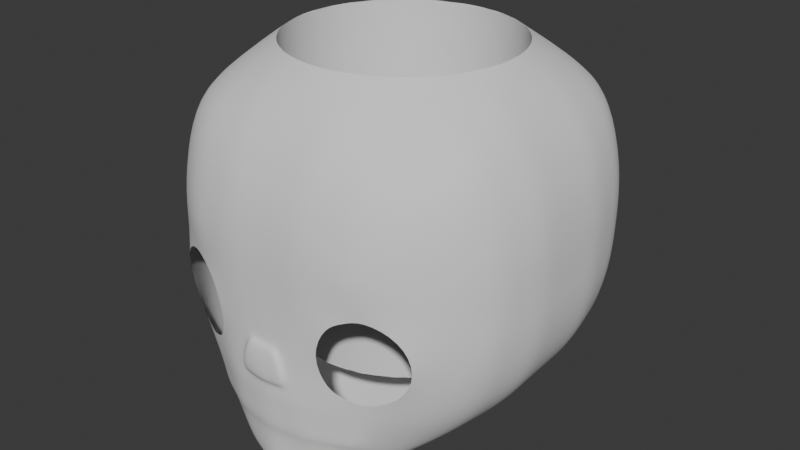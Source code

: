 # Source: head.blend  (saved by Blender 4.2.66; exported with 4.5.12 LTS)
import bpy
from mathutils import Matrix  # noqa: F401  (used for matrix-valued properties, if any)

bpy.ops.wm.read_factory_settings(use_empty=True)
scene = bpy.context.scene
scene.name = 'Scene'

# ---- collections
col_collection = bpy.data.collections.new('Collection'); scene.collection.children.link(col_collection)

# ---- world
world_world = bpy.data.worlds.new('World'); scene.world = world_world
world_world.use_nodes = True; world_world.node_tree.nodes.clear()
_N = world_world.node_tree.nodes; _L = world_world.node_tree.links
n0 = _N.new('ShaderNodeOutputWorld'); n0.name = 'World Output'; n0.location = (300, 300)
n1 = _N.new('ShaderNodeBackground'); n1.name = 'Background'; n1.location = (10, 300)
n1.inputs[0].default_value = (0.05088, 0.05088, 0.05088, 1.0)
_L.new(n1.outputs[0], n0.inputs[0])
n0.is_active_output = True
world_world.color = (0.05088, 0.05088, 0.05088)
world_world.sun_shadow_jitter_overblur = 0.0

# ---- meshes
me_cube_001 = bpy.data.meshes.new('Cube.001')
me_cube_001.from_pydata([(-0.7757, 0.0, 0.7757), (-0.6035, -1.647e-07, 0.9241), (-0.4268, 0.4268, 0.9241), (-1.0, -0.01182, -0.2228), (-0.9417, -0.02903, -0.4991), (-0.7757, -0.05098, -0.7263), (-0.5273, -0.08085, -0.8781), (-0.2343, -0.1611, -0.9623), (-0.2343, -0.5044, -1.049), (-0.284, -0.9891, -0.2536), (-1.0, -0.2386, -0.2301), (-0.2343, -0.8794, -1.047), (-0.2231, -0.9456, -0.91), (-0.5273, -0.3507, -0.9284), (-0.5347, -0.6645, -0.8999), (-0.4062, -0.8741, -0.7873), (-0.6764, -0.6922, -0.6773), (-0.8603, -0.6491, -0.2343), (-0.3413, -0.9567, -0.4319), (-0.4242, -0.8806, -0.7637), (-0.6645, -0.8118, -0.4334), (-0.9417, -0.25, -0.5121), (-0.7757, -0.266, -0.745), (-0.9417, -0.5273, -0.2343), (-0.8714, -0.5384, -0.531), (-0.7368, -0.537, -0.7286), (-0.2343, -1.0, 0.2343), (-1.375e-07, 0.6035, 0.9241), (-1.0, -0.2343, 0.2343), (-0.2343, -0.9417, 0.5273), (-0.2343, -0.7757, 0.7757), (-0.5273, -0.9417, 0.2343), (-0.5347, -0.8714, 0.5347), (-0.5194, -0.7368, 0.7368), (-0.6764, -0.6764, 0.6764), (-0.5576, -0.231, 0.9241), (-0.7757, -0.2343, 0.7757), (-0.231, -0.5576, 0.9241), (-0.4268, -0.4268, 0.9241), (-0.7368, -0.5194, 0.7368), (-0.9417, -0.5273, 0.2343), (-0.7757, -0.7757, 0.2343), (-0.9417, -0.2343, 0.5273), (-0.8714, -0.5347, 0.5347), (-0.7368, -0.7368, 0.5194), (-0.2343, 0.1335, -0.904), (-1.0, 0.2156, -0.2161), (-0.2343, 0.9577, -0.1932), (-0.5273, 0.1446, -0.8546), (-0.7757, 0.1678, -0.7112), (-0.2343, 0.4158, -0.8335), (-0.5347, 0.436, -0.7756), (-0.7368, 0.4425, -0.6622), (-0.6764, 0.5989, -0.6011), (-0.9417, 0.5009, -0.2086), (-0.7757, 0.7415, -0.2011), (-0.9417, 0.1942, -0.4884), (-0.8714, 0.4817, -0.4832), (-0.7368, 0.6761, -0.4606), (-0.2343, 0.8695, -0.4572), (-0.2343, 0.6763, -0.6792), (-0.5273, 0.9016, -0.1954), (-0.5347, 0.802, -0.4674), (-0.5194, 0.6465, -0.6492), (1.413e-07, -0.6035, 0.9241), (-0.2343, 0.9945, 0.2396), (-1.0, 0.2342, 0.2344), (-0.231, 0.5576, 0.9241), (-0.2343, 0.7757, 0.7757), (-0.5576, 0.231, 0.9241), (-0.4268, 0.4268, 0.9241), (-0.5194, 0.7368, 0.7368), (-0.6764, 0.6764, 0.6764), (-0.5273, 0.9369, 0.239), (-0.7757, 0.7726, 0.2373), (-0.2343, 0.9417, 0.5273), (-0.5347, 0.8714, 0.5347), (-0.7368, 0.7368, 0.5194), (-0.9417, 0.2343, 0.5273), (-0.7757, 0.2343, 0.7757), (-0.9417, 0.5261, 0.2355), (-0.8714, 0.5347, 0.5347), (-0.7368, 0.5194, 0.7368), (-0.9417, 0.0, 0.5273), (-1.0, 0.0, 0.2343), (-0.3607, -0.9786, -0.08106), (-0.5273, -0.9417, 0.1156), (-0.6839, -0.8458, -0.0861), (-0.9417, -0.5273, 0.0), (-1.0, -0.2344, 0.0001454), (-0.2343, 0.9786, 0.02074), (-0.5273, 0.9218, 0.01932), (-0.7757, 0.7597, 0.01558), (-0.9417, 0.5162, 0.01079), (-1.0, 0.2278, 0.006342), (-1.0, -0.002894, 0.002808), (-2.084e-17, 0.1283, -0.9062), (-2.402e-17, 0.4158, -0.8335), (-2.143e-17, 0.6763, -0.6792), (-1.556e-17, 0.8695, -0.4572), (-9.115e-18, 0.9577, -0.1932), (-0.5018, 0.3353, 0.9241), (-1.375e-07, 0.6035, 0.9241), (0.0, 0.7757, 0.7757), (0.0, 0.9417, 0.5273), (-1.184e-18, 0.9945, 0.2396), (1.635e-17, -0.5604, -1.074), (2.912e-17, -0.9645, -1.073), (2.345e-17, -1.001, -0.9436), (9.405e-18, -1.025, -0.6309), (1.224e-18, -1.006, -0.3), (-0.5018, -0.3353, 0.9241), (1.413e-07, -0.6035, 0.9241), (0.0, -0.7757, 0.7757), (0.0, -0.9417, 0.5273), (0.0, -1.0, 0.2343), (-5.194e-18, -0.1917, -0.9766), (-0.5919, 0.1177, 0.9241), (-4.605e-18, 0.9786, 0.02074), (0.0, -1.0, 0.0), (-0.2222, -0.9947, -0.6224), (-0.09653, -1.008, -0.2999), (-0.4989, -0.8822, -0.5061), (-0.7411, -0.8013, -0.2608), (-0.7368, -0.737, -0.5192), (-0.7757, -0.7757, 0.0), (-0.2343, -1.0, 0.0), (-0.5263, -0.9192, -0.01166), (-0.2343, -0.9246, -0.9837), (-0.5284, -0.7284, -0.8429), (-0.5281, -0.85, -0.633), (-0.148, -1.006, -0.4832), (2.693e-17, -0.9945, -1.021), (4.733e-18, -1.025, -0.4884), (-0.2159, -0.9705, -0.7836), (-0.4557, -0.8402, -0.7974), (-0.4671, -0.8688, -0.6953), (-0.2135, -0.9881, -0.7534), (0.0, -1.005, -0.7888), (0.0, -1.021, -0.7548), (-0.2343, -1.003, -0.5458), (-0.1461, -1.0, -0.2343), (5.959e-18, -1.031, -0.5542), (0.0, -1.007, -0.2343), (0.0004738, -1.054, -0.4868), (0.0004738, -1.036, -0.2984), (-0.1475, -1.035, -0.4816), (-0.09605, -1.037, -0.2983), (-0.2343, 0.2747, -0.8688), (-0.531, 0.2903, -0.8151), (-0.7563, 0.3052, -0.6867), (-0.9709, 0.3582, -0.2124), (-0.9065, 0.3379, -0.4858), (-0.5919, -0.1177, 0.9241), (-0.5018, 0.3353, 0.9241), (-0.7563, 0.3769, 0.7563), (-0.9709, 0.3801, 0.235), (-0.9065, 0.3845, 0.531), (-0.9709, 0.372, 0.008567), (-0.1177, 0.5919, 0.9241), (-2.243e-17, 0.272, -0.8698), (-0.2343, -0.6919, -1.048), (-0.531, -0.5076, -0.9142), (-0.7563, -0.4015, -0.7368), (-0.9709, -0.383, -0.2322), (-0.9065, -0.3942, -0.5216), (-0.1177, -0.5919, 0.9241), (-0.5018, -0.3353, 0.9241), (-0.7563, -0.3769, 0.7563), (-0.9709, -0.3808, 0.2343), (-0.9065, -0.3845, 0.531), (-0.9709, -0.3809, 7.269e-05), (-0.3353, -0.5018, 0.9241), (2.273e-17, -0.7625, -1.073), (-0.9417, 0.1171, 0.5273), (-0.5919, 0.1177, 0.9241), (-0.2343, -0.0138, -0.9332), (-1.0, 0.1171, 0.2344), (-0.7757, 0.1171, 0.7757), (-0.5273, 0.03185, -0.8664), (-0.7757, 0.05843, -0.7187), (-0.9417, 0.08258, -0.4938), (-1.0, 0.1019, -0.2195), (-0.3353, 0.5018, 0.9241), (-1.0, 0.1124, 0.004575), (-0.3353, 0.5018, 0.9241), (-1.302e-17, -0.03171, -0.9414), (-0.3353, -0.5018, 0.9241), (-1.0, -0.1252, -0.2265), (-0.9417, -0.1395, -0.5056), (-0.5273, -0.2158, -0.9032), (-0.7757, -0.1585, -0.7356), (-0.2343, -0.3328, -1.006), (-0.5919, -0.1177, 0.9241), (-0.7757, -0.1171, 0.7757), (-0.9417, -0.1171, 0.5273), (-1.0, -0.1171, 0.2343), (-1.0, -0.1187, 0.001477), (5.577e-18, -0.3761, -1.025), (-0.1177, -0.5919, 0.9241), (-0.1171, 0.1309, -0.9051), (-0.1177, 0.5919, 0.9241), (-0.1171, 0.7757, 0.7757), (-0.1171, 0.9417, 0.5273), (-0.1171, 0.9945, 0.2396), (-0.1171, -0.922, -1.06), (-0.1171, -0.9595, -1.002), (-0.1171, -1.017, -0.55), (-0.07307, -1.003, -0.2343), (-0.1177, 0.5919, 0.9241), (-0.1171, -0.1764, -0.9695), (-0.1171, -1.0, 0.0), (-0.1171, 0.4158, -0.8335), (-0.1171, 0.6763, -0.6792), (-0.1171, 0.8695, -0.4572), (-0.1171, 0.9577, -0.1932), (-0.5919, -0.1177, 0.9241), (-0.1171, -0.5324, -1.061), (-0.1177, -0.5919, 0.9241), (-0.1171, -0.7757, 0.7757), (-0.1171, -0.9417, 0.5273), (-0.1171, -1.0, 0.2343), (-0.5919, 0.1177, 0.9241), (-0.1171, 0.9786, 0.02074), (-0.1116, -0.9731, -0.9268), (-0.1111, -1.01, -0.6267), (-0.1079, -0.9876, -0.7862), (-0.1067, -1.005, -0.7541), (-0.07401, -1.015, -0.4858), (-0.04826, -1.007, -0.3), (-0.07354, -1.045, -0.4842), (-0.04779, -1.037, -0.2984), (-0.5018, -0.3353, 0.9241), (-0.1171, 0.2734, -0.8693), (-0.1171, -0.7272, -1.061), (-0.5018, 0.3353, 0.9241), (-0.1171, -0.02275, -0.9373), (1.413e-07, -0.6035, 0.9241), (-0.1171, -0.3544, -1.015), (-1.375e-07, 0.6035, 0.9241), (-0.3808, -0.4276, -0.9888), (-0.3845, -0.7719, -0.9734), (-0.3814, -0.8265, -0.9133), (-0.3812, -0.9267, -0.5894), (-0.3808, -0.9709, 0.2343), (-0.3845, -0.9065, 0.531), (-0.3769, -0.7563, 0.7563), (-0.4268, 0.4268, 0.9241), (-0.3353, -0.5018, 0.9241), (-0.3808, 0.139, -0.8793), (-0.3845, 0.4259, -0.8045), (-0.3769, 0.6614, -0.6642), (-0.3808, 0.9297, -0.1943), (-0.3845, 0.8358, -0.4623), (-0.5576, 0.231, 0.9241), (-0.3353, 0.5018, 0.9241), (-0.3769, 0.7563, 0.7563), (-0.3808, 0.9657, 0.2393), (-0.3845, 0.9065, 0.531), (-0.231, 0.5576, 0.9241), (-0.3808, -0.121, -0.9202), (-0.3808, 0.9502, 0.02003), (-0.3808, -0.9709, 0.05778), (-0.4201, -0.9194, -0.469), (-0.4435, -0.9489, -0.04636), (-0.3394, -0.8929, -0.8537), (-0.3446, -0.9318, -0.6588), (-0.311, -0.9223, -0.7855), (-0.3188, -0.9343, -0.7585), (-0.4268, -0.4268, 0.9241), (-0.3826, 0.2825, -0.8419), (-0.231, -0.5576, 0.9241), (-0.3826, -0.5998, -0.9811), (-0.3808, 0.009025, -0.8998), (-0.5576, -0.231, 0.9241), (-0.6035, -1.647e-07, 0.9241), (-0.3808, -0.2743, -0.9545), (-0.5576, 0.231, 0.9241), (-0.231, 0.5576, 0.9241), (-0.4268, -0.4268, 0.9241), (-0.231, -0.5576, 0.9241), (-0.5576, -0.231, 0.9241), (-0.6035, -1.647e-07, 0.9241), (-0.4268, 0.4268, 0.9241), (-1.375e-07, 0.6035, 0.9241), (1.413e-07, -0.6035, 0.9241), (-0.5018, 0.3353, 0.9241), (-0.5018, -0.3353, 0.9241), (-0.5919, 0.1177, 0.9241), (-0.5919, -0.1177, 0.9241), (-0.1177, 0.5919, 0.9241), (-0.1177, -0.5919, 0.9241), (-0.3353, -0.5018, 0.9241), (-0.3353, 0.5018, 0.9241), (-0.5576, 0.231, 0.9241), (-0.231, 0.5576, 0.9241), (-0.4268, -0.4268, 0.9241), (-0.231, -0.5576, 0.9241), (-0.5576, -0.231, 0.9241), (-0.6035, -1.647e-07, 0.9241), (-0.4268, 0.4268, -0.6128), (-1.375e-07, 0.6035, -0.6128), (1.413e-07, -0.6035, -0.6128), (-0.5018, 0.3353, -0.6128), (-0.5018, -0.3353, -0.6128), (-0.5919, 0.1177, -0.6128), (-0.5919, -0.1177, -0.6128), (-0.1177, 0.5919, -0.6128), (-0.1177, -0.5919, -0.6128), (-0.3353, -0.5018, -0.6128), (-0.3353, 0.5018, -0.6128), (-0.5576, 0.231, -0.6128), (-0.231, 0.5576, -0.6128), (-0.4268, -0.4268, -0.6128), (-0.231, -0.5576, -0.6128), (-0.5576, -0.231, -0.6128), (-0.6035, -1.647e-07, -0.6128), (-0.4268, 0.4268, -0.6128), (-1.375e-07, 0.6035, -0.6128), (1.413e-07, -0.6035, -0.6128), (-0.5018, 0.3353, -0.6128), (-0.5018, -0.3353, -0.6128), (-0.5919, 0.1177, -0.6128), (-0.5919, -0.1177, -0.6128), (-0.1177, 0.5919, -0.6128), (-0.1177, -0.5919, -0.6128), (-0.3353, -0.5018, -0.6128), (-0.3353, 0.5018, -0.6128), (-0.5576, 0.231, -0.6128), (-0.231, 0.5576, -0.6128), (-0.4268, -0.4268, -0.6128), (-0.231, -0.5576, -0.6128), (-0.5576, -0.231, -0.6128), (-0.6035, -1.647e-07, -0.6128), (-1.375e-07, 0.6035, -0.6128), (-0.1177, 0.5919, -0.6128), (-0.231, -0.5576, -0.6128), (-0.1177, -0.5919, -0.6128), (-0.231, 0.5576, -0.6128), (-0.3353, 0.5018, -0.6128), (-0.4268, 0.4268, -0.6128), (-0.6035, -1.647e-07, -0.6128), (-0.5919, -0.1177, -0.6128), (-0.5576, -0.231, -0.6128), (1.413e-07, -0.6035, -0.6128), (-0.5576, 0.231, -0.6128), (-0.5919, 0.1177, -0.6128), (-0.3353, -0.5018, -0.6128), (-0.5018, -0.3353, -0.6128), (-0.5018, 0.3353, -0.6128), (-0.4268, -0.4268, -0.6128)], [(318, 319)], [(211, 221, 26, 126), (271, 199, 166, 280), (184, 177, 66, 94), (272, 241, 14, 162), (241, 242, 129, 14), (162, 14, 25, 163), (14, 129, 16, 25), (268, 19, 15, 267), (130, 124, 16, 129), (164, 165, 24, 23), (165, 163, 25, 24), (23, 24, 124, 17), (24, 25, 16, 124), (244, 245, 32, 31), (245, 246, 33, 32), (31, 32, 44, 41), (32, 33, 34, 44), (175, 1, 275, 222), (167, 168, 39, 38), (248, 38, 33, 246), (38, 39, 34, 33), (169, 40, 43, 170), (40, 41, 44, 43), (170, 43, 39, 168), (43, 44, 34, 39), (270, 149, 51, 250), (149, 150, 52, 51), (250, 51, 63, 251), (51, 52, 53, 63), (151, 54, 57, 152), (54, 55, 58, 57), (152, 57, 52, 150), (57, 58, 53, 52), (252, 253, 62, 61), (253, 251, 63, 62), (61, 62, 58, 55), (62, 63, 53, 58), (69, 175, 222, 254), (255, 256, 71, 70), (154, 70, 82, 155), (70, 71, 72, 82), (257, 73, 76, 258), (73, 74, 77, 76), (258, 76, 71, 256), (76, 77, 72, 71), (156, 157, 81, 80), (157, 155, 82, 81), (80, 81, 77, 74), (81, 82, 72, 77), (276, 240, 13, 190), (190, 13, 22, 191), (191, 22, 21, 189), (189, 21, 10, 188), (262, 244, 31, 86), (86, 31, 41, 125), (125, 41, 40, 88), (171, 169, 28, 89), (1, 193, 216, 275), (175, 69, 79, 178), (178, 79, 78, 174), (174, 78, 66, 177), (261, 252, 61, 91), (91, 61, 55, 92), (92, 55, 54, 93), (158, 151, 46, 94), (233, 148, 50, 212), (212, 50, 60, 213), (213, 60, 59, 214), (214, 59, 47, 215), (67, 255, 185, 259), (218, 37, 30, 219), (219, 30, 29, 220), (220, 29, 26, 221), (195, 83, 84, 196), (194, 0, 83, 195), (193, 1, 0, 194), (218, 112, 237, 199), (181, 4, 3, 182), (180, 5, 4, 181), (179, 6, 5, 180), (273, 260, 6, 179), (197, 196, 84, 95), (235, 254, 277, 101), (188, 197, 95, 3), (156, 158, 94, 66), (74, 92, 93, 80), (73, 91, 92, 74), (257, 261, 91, 73), (164, 171, 89, 10), (17, 125, 88, 23), (182, 184, 94, 46), (208, 211, 126, 141), (215, 223, 118, 100), (238, 198, 106, 217), (226, 138, 139, 227), (205, 107, 132, 206), (234, 173, 107, 205), (203, 104, 105, 204), (202, 103, 104, 203), (201, 102, 103, 202), (201, 67, 259, 209), (223, 204, 105, 118), (236, 186, 116, 210), (9, 18, 140, 141), (263, 122, 130, 243), (20, 123, 17, 124), (122, 20, 124, 130), (123, 87, 125, 17), (85, 9, 141, 126), (87, 127, 86, 125), (264, 85, 126, 262), (265, 135, 129, 242), (266, 120, 140, 243), (135, 136, 130, 129), (224, 12, 128, 206), (225, 109, 142, 207), (267, 15, 135, 265), (268, 137, 120, 266), (15, 19, 136, 135), (226, 134, 12, 224), (227, 139, 109, 225), (131, 121, 141, 140), (228, 131, 140, 207), (229, 110, 143, 208), (230, 144, 145, 231), (228, 133, 144, 230), (229, 121, 147, 231), (121, 131, 146, 147), (275, 216, 153, 282), (80, 93, 158, 156), (200, 45, 148, 233), (93, 54, 151, 158), (78, 79, 155, 157), (66, 78, 157, 156), (69, 154, 155, 79), (255, 70, 247, 185), (56, 152, 150, 49), (46, 151, 152, 56), (48, 49, 150, 149), (249, 48, 149, 270), (217, 106, 173, 234), (23, 88, 171, 164), (209, 259, 278, 159), (88, 40, 169, 171), (42, 170, 168, 36), (28, 169, 170, 42), (35, 36, 168, 167), (35, 167, 232, 274), (21, 22, 163, 165), (10, 21, 165, 164), (13, 162, 163, 22), (240, 272, 162, 13), (200, 96, 186, 236), (3, 95, 184, 182), (247, 235, 101, 2), (249, 273, 179, 48), (48, 179, 180, 49), (49, 180, 181, 56), (56, 181, 182, 46), (83, 174, 177, 84), (0, 178, 174, 83), (1, 175, 178, 0), (37, 218, 199, 271), (95, 84, 177, 184), (210, 116, 198, 238), (10, 89, 197, 188), (89, 28, 196, 197), (154, 69, 254, 235), (35, 193, 194, 36), (36, 194, 195, 42), (42, 195, 196, 28), (4, 189, 188, 3), (5, 191, 189, 4), (6, 190, 191, 5), (260, 276, 190, 6), (216, 274, 281, 153), (248, 37, 271, 187), (7, 210, 238, 192), (254, 222, 117, 277), (45, 200, 236, 176), (232, 269, 279, 111), (8, 217, 234, 161), (96, 200, 233, 160), (222, 275, 282, 117), (110, 229, 231, 145), (131, 228, 230, 146), (146, 230, 231, 147), (121, 229, 208, 141), (133, 228, 207, 142), (137, 227, 225, 120), (138, 226, 224, 108), (120, 225, 207, 140), (108, 224, 206, 132), (176, 236, 210, 7), (90, 65, 204, 223), (167, 38, 269, 232), (67, 201, 202, 68), (68, 202, 203, 75), (75, 203, 204, 65), (161, 234, 205, 11), (11, 205, 206, 128), (134, 226, 227, 137), (192, 238, 217, 8), (47, 90, 223, 215), (143, 119, 211, 208), (70, 154, 235, 247), (114, 220, 221, 115), (113, 219, 220, 114), (112, 218, 219, 113), (193, 35, 274, 216), (99, 214, 215, 100), (98, 213, 214, 99), (97, 212, 213, 98), (160, 233, 212, 97), (239, 209, 159, 27), (119, 115, 221, 211), (7, 192, 276, 260), (269, 187, 172, 279), (199, 237, 64, 166), (45, 176, 273, 249), (8, 161, 272, 240), (185, 247, 2, 183), (45, 249, 270, 148), (187, 271, 280, 172), (19, 268, 266, 136), (134, 267, 265, 12), (136, 266, 243, 130), (12, 265, 242, 128), (127, 264, 262, 86), (18, 263, 243, 140), (65, 90, 261, 257), (176, 7, 260, 273), (274, 232, 111, 281), (90, 47, 252, 261), (259, 185, 183, 278), (126, 26, 244, 262), (192, 8, 240, 276), (75, 258, 256, 68), (65, 257, 258, 75), (67, 68, 256, 255), (102, 201, 209, 239), (59, 60, 251, 253), (47, 59, 253, 252), (50, 250, 251, 60), (148, 270, 250, 50), (37, 248, 246, 30), (38, 248, 187, 269), (29, 30, 246, 245), (26, 29, 245, 244), (137, 268, 267, 134), (11, 128, 242, 241), (161, 11, 241, 272), (2, 101, 286, 283), (27, 159, 290, 284), (278, 183, 293, 295), (183, 2, 283, 293), (279, 172, 292, 296), (111, 279, 296, 287), (159, 278, 295, 290), (277, 117, 288, 294), (280, 166, 291, 297), (281, 111, 287, 298), (153, 281, 298, 289), (101, 277, 294, 286), (172, 280, 297, 292), (166, 64, 285, 291), (282, 153, 289, 299), (117, 282, 299, 288), (286, 294, 311, 303), (284, 290, 307, 301), (297, 291, 308, 314), (290, 295, 312, 307), (293, 283, 300, 310), (299, 289, 306, 316), (289, 298, 315, 306), (291, 285, 302, 308), (294, 288, 305, 311), (292, 297, 314, 309), (298, 287, 304, 315), (283, 286, 303, 300), (288, 299, 316, 305), (295, 293, 310, 312), (287, 296, 313, 304), (296, 292, 309, 313), (334, 335, 324, 318), (336, 337, 325, 331), (335, 338, 329, 324), (339, 340, 317, 327), (341, 342, 323, 333), (342, 343, 332, 323), (337, 344, 319, 325), (345, 346, 322, 328), (347, 336, 331, 326), (343, 348, 321, 332), (340, 349, 320, 317), (346, 341, 333, 322), (338, 339, 327, 329), (348, 350, 330, 321), (350, 347, 326, 330), (349, 345, 328, 320), (303, 311, 345, 349), (313, 309, 347, 350), (304, 313, 350, 348), (312, 310, 339, 338), (305, 316, 341, 346), (300, 303, 349, 340), (315, 304, 348, 343), (309, 314, 336, 347), (311, 305, 346, 345), (308, 302, 344, 337), (306, 315, 343, 342), (316, 306, 342, 341), (310, 300, 340, 339), (307, 312, 338, 335), (314, 308, 337, 336), (301, 307, 335, 334)])
me_cube_001.polygons.foreach_set('use_smooth', [True] * 316)
_uv = me_cube_001.uv_layers.new(name='UVMap')
_uv.uv.foreach_set('vector', [0.5, 0.8896, 0.5293, 0.8896, 0.5293, 0.9043, 0.5, 0.9043, 0.7793, 0.6909, 0.7646, 0.6909, 0.7646, 0.6909, 0.7793, 0.6909, 0.5, 0.1396, 0.5293, 0.1396, 0.5293, 0.1543, 0.5, 0.1543, 0.2022, 0.6728, 0.2019, 0.6914, 0.1832, 0.6918, 0.1836, 0.6731, 0.2019, 0.6914, 0.2023, 0.7127, 0.1839, 0.7157, 0.1832, 0.6918, 0.1836, 0.6731, 0.1832, 0.6918, 0.125, 0.6899, 0.125, 0.6721, 0.1832, 0.6918, 0.1839, 0.7157, 0.1655, 0.75, 0.125, 0.6899, 0.3991, 0.9158, 0.3894, 0.9294, 0.3805, 0.9308, 0.3765, 0.9171, 0.408, 0.941, 0.4351, 1.0, 0.4155, 1.0, 0.3575, 0.95, 0.4707, 0.0774, 0.4336, 0.07694, 0.4332, 0.05817, 0.4707, 0.05909, 0.4336, 0.07694, 0.375, 0.07789, 0.375, 0.06007, 0.4332, 0.05817, 0.4707, 0.05909, 0.4332, 0.05817, 0.4351, 0.0, 0.4707, 0.03011, 0.4332, 0.05817, 0.375, 0.06007, 0.375, 0.04045, 0.4351, 0.0, 0.5293, 0.9226, 0.5664, 0.9231, 0.5668, 0.9418, 0.5293, 0.9409, 0.5664, 0.9231, 0.625, 0.9221, 0.625, 0.9399, 0.5668, 0.9418, 0.5293, 0.9409, 0.5668, 0.9418, 0.5649, 1.0, 0.5293, 1.0, 0.5668, 0.9418, 0.625, 0.9399, 0.625, 0.9595, 0.5649, 1.0, 0.8159, 0.6104, 0.8159, 0.625, 0.8159, 0.625, 0.8159, 0.6104, 0.8164, 0.6731, 0.875, 0.6721, 0.875, 0.6899, 0.8168, 0.6918, 0.7981, 0.6914, 0.8168, 0.6918, 0.8149, 0.75, 0.7971, 0.75, 0.8168, 0.6918, 0.875, 0.6899, 0.875, 0.7095, 0.8149, 0.75, 0.5293, 0.0774, 0.5293, 0.05909, 0.5668, 0.05817, 0.5664, 0.07694, 0.5293, 0.05909, 0.5293, 0.0, 0.5649, 0.0, 0.5668, 0.05817, 0.5664, 0.07694, 0.5668, 0.05817, 0.625, 0.06007, 0.625, 0.07789, 0.5668, 0.05817, 0.5649, 0.0, 0.5845, 0.0, 0.625, 0.06007, 0.2022, 0.5772, 0.1836, 0.5769, 0.1832, 0.5582, 0.2019, 0.5586, 0.1836, 0.5769, 0.125, 0.5779, 0.125, 0.5601, 0.1832, 0.5582, 0.2019, 0.5586, 0.1832, 0.5582, 0.1851, 0.5, 0.2029, 0.5, 0.1832, 0.5582, 0.125, 0.5601, 0.125, 0.5405, 0.1851, 0.5, 0.4707, 0.1726, 0.4707, 0.1909, 0.4332, 0.1918, 0.4336, 0.1731, 0.4707, 0.1909, 0.4707, 0.25, 0.4351, 0.25, 0.4332, 0.1918, 0.4336, 0.1731, 0.4332, 0.1918, 0.375, 0.1899, 0.375, 0.1721, 0.4332, 0.1918, 0.4351, 0.25, 0.4155, 0.25, 0.375, 0.1899, 0.4707, 0.3274, 0.4336, 0.3269, 0.4332, 0.3082, 0.4707, 0.3091, 0.4336, 0.3269, 0.375, 0.3279, 0.375, 0.3101, 0.4332, 0.3082, 0.4707, 0.3091, 0.4332, 0.3082, 0.4351, 0.25, 0.4707, 0.25, 0.4332, 0.3082, 0.375, 0.3101, 0.375, 0.2905, 0.4351, 0.25, 0.8159, 0.5957, 0.8159, 0.6104, 0.8159, 0.6104, 0.8159, 0.5957, 0.7981, 0.5586, 0.7971, 0.5, 0.8149, 0.5, 0.8168, 0.5582, 0.8164, 0.5769, 0.8168, 0.5582, 0.875, 0.5601, 0.875, 0.5779, 0.8168, 0.5582, 0.8149, 0.5, 0.8345, 0.5, 0.875, 0.5601, 0.5293, 0.3274, 0.5293, 0.3091, 0.5668, 0.3082, 0.5664, 0.3269, 0.5293, 0.3091, 0.5293, 0.25, 0.5649, 0.25, 0.5668, 0.3082, 0.5664, 0.3269, 0.5668, 0.3082, 0.625, 0.3101, 0.625, 0.3279, 0.5668, 0.3082, 0.5649, 0.25, 0.5845, 0.25, 0.625, 0.3101, 0.5293, 0.1726, 0.5664, 0.1731, 0.5668, 0.1918, 0.5293, 0.1909, 0.5664, 0.1731, 0.625, 0.1721, 0.625, 0.1899, 0.5668, 0.1918, 0.5293, 0.1909, 0.5668, 0.1918, 0.5649, 0.25, 0.5293, 0.25, 0.5668, 0.1918, 0.625, 0.1899, 0.625, 0.2095, 0.5649, 0.25, 0.2024, 0.6396, 0.2024, 0.6543, 0.1841, 0.6543, 0.1841, 0.6396, 0.1841, 0.6396, 0.1841, 0.6543, 0.125, 0.6543, 0.125, 0.6396, 0.375, 0.1104, 0.375, 0.09571, 0.4341, 0.09571, 0.4341, 0.1104, 0.4341, 0.1104, 0.4341, 0.09571, 0.4707, 0.09571, 0.4707, 0.1104, 0.5072, 0.9226, 0.5293, 0.9226, 0.5293, 0.9409, 0.5144, 0.9409, 0.5144, 0.9409, 0.5293, 0.9409, 0.5293, 1.0, 0.5, 1.0, 0.5, 0.0, 0.5293, 0.0, 0.5293, 0.05909, 0.5, 0.05909, 0.5, 0.0774, 0.5293, 0.0774, 0.5293, 0.09571, 0.5, 0.09571, 0.8159, 0.625, 0.8159, 0.6396, 0.8159, 0.6396, 0.8159, 0.625, 0.8159, 0.6104, 0.8159, 0.5957, 0.875, 0.5957, 0.875, 0.6104, 0.625, 0.1396, 0.625, 0.1543, 0.5659, 0.1543, 0.5659, 0.1396, 0.5659, 0.1396, 0.5659, 0.1543, 0.5293, 0.1543, 0.5293, 0.1396, 0.5, 0.3274, 0.4707, 0.3274, 0.4707, 0.3091, 0.5, 0.3091, 0.5, 0.3091, 0.4707, 0.3091, 0.4707, 0.25, 0.5, 0.25, 0.5, 0.25, 0.4707, 0.25, 0.4707, 0.1909, 0.5, 0.1909, 0.5, 0.1726, 0.4707, 0.1726, 0.4707, 0.1543, 0.5, 0.1543, 0.2354, 0.5774, 0.2207, 0.5774, 0.2207, 0.5591, 0.2354, 0.5591, 0.2354, 0.5591, 0.2207, 0.5591, 0.2207, 0.5, 0.2354, 0.5, 0.375, 0.3604, 0.375, 0.3457, 0.4341, 0.3457, 0.4341, 0.3604, 0.4341, 0.3604, 0.4341, 0.3457, 0.4707, 0.3457, 0.4707, 0.3604, 0.7793, 0.5591, 0.7981, 0.5586, 0.7981, 0.5586, 0.7793, 0.5591, 0.7646, 0.6909, 0.7793, 0.6909, 0.7793, 0.75, 0.7646, 0.75, 0.625, 0.8896, 0.625, 0.9043, 0.5659, 0.9043, 0.5659, 0.8896, 0.5659, 0.8896, 0.5659, 0.9043, 0.5293, 0.9043, 0.5293, 0.8896, 0.5659, 0.1104, 0.5659, 0.125, 0.5293, 0.125, 0.5293, 0.1104, 0.625, 0.1104, 0.625, 0.125, 0.5659, 0.125, 0.5659, 0.1104, 0.8159, 0.6396, 0.8159, 0.625, 0.875, 0.625, 0.875, 0.6396, 0.7646, 0.6909, 0.75, 0.6909, 0.75, 0.6909, 0.7646, 0.6909, 0.4341, 0.1396, 0.4341, 0.125, 0.4707, 0.125, 0.4707, 0.1396, 0.375, 0.1396, 0.375, 0.125, 0.4341, 0.125, 0.4341, 0.1396, 0.1841, 0.6104, 0.1841, 0.625, 0.125, 0.625, 0.125, 0.6104, 0.2024, 0.6104, 0.2024, 0.625, 0.1841, 0.625, 0.1841, 0.6104, 0.5, 0.1104, 0.5293, 0.1104, 0.5293, 0.125, 0.5, 0.125, 0.8164, 0.5769, 0.8159, 0.5957, 0.8159, 0.5957, 0.8164, 0.5769, 0.4707, 0.1104, 0.5, 0.1104, 0.5, 0.125, 0.4707, 0.125, 0.5293, 0.1726, 0.5, 0.1726, 0.5, 0.1543, 0.5293, 0.1543, 0.5293, 0.25, 0.5, 0.25, 0.5, 0.1909, 0.5293, 0.1909, 0.5293, 0.3091, 0.5, 0.3091, 0.5, 0.25, 0.5293, 0.25, 0.5293, 0.3274, 0.5, 0.3274, 0.5, 0.3091, 0.5293, 0.3091, 0.4707, 0.0774, 0.5, 0.0774, 0.5, 0.09571, 0.4707, 0.09571, 0.4707, 0.03011, 0.5, 0.0, 0.5, 0.05909, 0.4707, 0.05909, 0.4707, 0.1396, 0.5, 0.1396, 0.5, 0.1543, 0.4707, 0.1543, 0.4707, 0.8841, 0.5, 0.8896, 0.5, 0.9043, 0.4707, 0.8933, 0.4707, 0.3604, 0.5, 0.3604, 0.5, 0.375, 0.4707, 0.375, 0.2354, 0.6396, 0.25, 0.6396, 0.25, 0.6543, 0.2354, 0.6543, 0.3721, 0.89, 0.3717, 0.8766, 0.41, 0.8756, 0.4094, 0.8889, 0.2354, 0.6909, 0.25, 0.6909, 0.25, 0.7059, 0.2354, 0.7078, 0.2354, 0.6726, 0.25, 0.6726, 0.25, 0.6909, 0.2354, 0.6909, 0.5659, 0.3604, 0.5659, 0.375, 0.5293, 0.375, 0.5293, 0.3604, 0.625, 0.3604, 0.625, 0.375, 0.5659, 0.375, 0.5659, 0.3604, 0.7646, 0.5591, 0.75, 0.5591, 0.75, 0.5, 0.7646, 0.5, 0.7646, 0.5591, 0.7793, 0.5591, 0.7793, 0.5591, 0.7646, 0.5591, 0.5, 0.3604, 0.5293, 0.3604, 0.5293, 0.375, 0.5, 0.375, 0.2354, 0.6104, 0.25, 0.6104, 0.25, 0.625, 0.2354, 0.625, 0.4709, 0.9134, 0.443, 0.9134, 0.4341, 0.9043, 0.4707, 0.8933, 0.4427, 0.9283, 0.4423, 0.9431, 0.408, 0.941, 0.421, 0.9226, 0.4437, 0.9831, 0.4709, 0.9853, 0.467, 1.028, 0.4351, 1.0, 0.4423, 0.9431, 0.4437, 0.9831, 0.4351, 1.0, 0.408, 0.941, 0.4709, 0.9853, 0.4907, 0.9853, 0.5, 1.0, 0.467, 1.028, 0.4907, 0.9134, 0.4709, 0.9134, 0.4707, 0.8933, 0.5, 0.9043, 0.4907, 0.9853, 0.4907, 0.9409, 0.5144, 0.9409, 0.5, 1.0, 0.4907, 0.9272, 0.4907, 0.9134, 0.5, 0.9043, 0.5072, 0.9226, 0.3667, 0.9216, 0.3713, 0.9385, 0.3575, 0.95, 0.3523, 0.9283, 0.408, 0.9187, 0.4191, 0.9031, 0.4341, 0.9043, 0.421, 0.9226, 0.3713, 0.9385, 0.3968, 0.9343, 0.408, 0.941, 0.3575, 0.95, 0.362, 0.8908, 0.3621, 0.9046, 0.3471, 0.9065, 0.3472, 0.8919, 0.4195, 0.8892, 0.4198, 0.8754, 0.4341, 0.875, 0.4341, 0.8896, 0.3765, 0.9171, 0.3805, 0.9308, 0.3713, 0.9385, 0.3667, 0.9216, 0.3991, 0.9158, 0.4088, 0.9022, 0.4191, 0.9031, 0.408, 0.9187, 0.3805, 0.9308, 0.3894, 0.9294, 0.3968, 0.9343, 0.3713, 0.9385, 0.3721, 0.89, 0.3725, 0.9033, 0.3621, 0.9046, 0.362, 0.8908, 0.4094, 0.8889, 0.41, 0.8756, 0.4198, 0.8754, 0.4195, 0.8892, 0.4417, 0.8935, 0.4631, 0.887, 0.4707, 0.8933, 0.4341, 0.9043, 0.4417, 0.8843, 0.4417, 0.8935, 0.4341, 0.9043, 0.4341, 0.8896, 0.4631, 0.881, 0.4632, 0.875, 0.4707, 0.875, 0.4707, 0.8841, 0.4417, 0.8843, 0.4416, 0.875, 0.4632, 0.875, 0.4631, 0.881, 0.4417, 0.8843, 0.4416, 0.875, 0.4416, 0.875, 0.4417, 0.8843, 0.4631, 0.881, 0.4631, 0.887, 0.4631, 0.887, 0.4631, 0.881, 0.4631, 0.887, 0.4417, 0.8935, 0.4417, 0.8935, 0.4631, 0.887, 0.8159, 0.625, 0.8159, 0.6396, 0.8159, 0.6396, 0.8159, 0.625, 0.5293, 0.1909, 0.5, 0.1909, 0.5, 0.1726, 0.5293, 0.1726, 0.2354, 0.5957, 0.2207, 0.5957, 0.2207, 0.5774, 0.2354, 0.5774, 0.5, 0.1909, 0.4707, 0.1909, 0.4707, 0.1726, 0.5, 0.1726, 0.5659, 0.1543, 0.625, 0.1543, 0.625, 0.1721, 0.5664, 0.1731, 0.5293, 0.1543, 0.5659, 0.1543, 0.5664, 0.1731, 0.5293, 0.1726, 0.8159, 0.5957, 0.8164, 0.5769, 0.875, 0.5779, 0.875, 0.5957, 0.7981, 0.5586, 0.8168, 0.5582, 0.8168, 0.5582, 0.7981, 0.5586, 0.4341, 0.1543, 0.4336, 0.1731, 0.375, 0.1721, 0.375, 0.1543, 0.4707, 0.1543, 0.4707, 0.1726, 0.4336, 0.1731, 0.4341, 0.1543, 0.1841, 0.5957, 0.125, 0.5957, 0.125, 0.5779, 0.1836, 0.5769, 0.2024, 0.5957, 0.1841, 0.5957, 0.1836, 0.5769, 0.2022, 0.5772, 0.2354, 0.6543, 0.25, 0.6543, 0.25, 0.6726, 0.2354, 0.6726, 0.4707, 0.05909, 0.5, 0.05909, 0.5, 0.0774, 0.4707, 0.0774, 0.7646, 0.5591, 0.7793, 0.5591, 0.7793, 0.5591, 0.7646, 0.5591, 0.5, 0.05909, 0.5293, 0.05909, 0.5293, 0.0774, 0.5, 0.0774, 0.5659, 0.09571, 0.5664, 0.07694, 0.625, 0.07789, 0.625, 0.09571, 0.5293, 0.09571, 0.5293, 0.0774, 0.5664, 0.07694, 0.5659, 0.09571, 0.8159, 0.6543, 0.875, 0.6543, 0.875, 0.6721, 0.8164, 0.6731, 0.8159, 0.6543, 0.8164, 0.6731, 0.8164, 0.6731, 0.8159, 0.6543, 0.4341, 0.09571, 0.375, 0.09571, 0.375, 0.07789, 0.4336, 0.07694, 0.4707, 0.09571, 0.4341, 0.09571, 0.4336, 0.07694, 0.4707, 0.0774, 0.1841, 0.6543, 0.1836, 0.6731, 0.125, 0.6721, 0.125, 0.6543, 0.2024, 0.6543, 0.2022, 0.6728, 0.1836, 0.6731, 0.1841, 0.6543, 0.2354, 0.5957, 0.25, 0.5957, 0.25, 0.6104, 0.2354, 0.6104, 0.4707, 0.125, 0.5, 0.125, 0.5, 0.1396, 0.4707, 0.1396, 0.8168, 0.5582, 0.8164, 0.5769, 0.8164, 0.5769, 0.8168, 0.5582, 0.2024, 0.5957, 0.2024, 0.6104, 0.1841, 0.6104, 0.1841, 0.5957, 0.1841, 0.5957, 0.1841, 0.6104, 0.125, 0.6104, 0.125, 0.5957, 0.375, 0.1543, 0.375, 0.1396, 0.4341, 0.1396, 0.4341, 0.1543, 0.4341, 0.1543, 0.4341, 0.1396, 0.4707, 0.1396, 0.4707, 0.1543, 0.5659, 0.125, 0.5659, 0.1396, 0.5293, 0.1396, 0.5293, 0.125, 0.625, 0.125, 0.625, 0.1396, 0.5659, 0.1396, 0.5659, 0.125, 0.8159, 0.625, 0.8159, 0.6104, 0.875, 0.6104, 0.875, 0.625, 0.7793, 0.6909, 0.7646, 0.6909, 0.7646, 0.6909, 0.7793, 0.6909, 0.5, 0.125, 0.5293, 0.125, 0.5293, 0.1396, 0.5, 0.1396, 0.2354, 0.625, 0.25, 0.625, 0.25, 0.6396, 0.2354, 0.6396, 0.4707, 0.09571, 0.5, 0.09571, 0.5, 0.1104, 0.4707, 0.1104, 0.5, 0.09571, 0.5293, 0.09571, 0.5293, 0.1104, 0.5, 0.1104, 0.8164, 0.5769, 0.8159, 0.5957, 0.8159, 0.5957, 0.8164, 0.5769, 0.8159, 0.6543, 0.8159, 0.6396, 0.875, 0.6396, 0.875, 0.6543, 0.625, 0.09571, 0.625, 0.1104, 0.5659, 0.1104, 0.5659, 0.09571, 0.5659, 0.09571, 0.5659, 0.1104, 0.5293, 0.1104, 0.5293, 0.09571, 0.4341, 0.125, 0.4341, 0.1104, 0.4707, 0.1104, 0.4707, 0.125, 0.375, 0.125, 0.375, 0.1104, 0.4341, 0.1104, 0.4341, 0.125, 0.1841, 0.625, 0.1841, 0.6396, 0.125, 0.6396, 0.125, 0.625, 0.2024, 0.625, 0.2024, 0.6396, 0.1841, 0.6396, 0.1841, 0.625, 0.8159, 0.6396, 0.8159, 0.6543, 0.8159, 0.6543, 0.8159, 0.6396, 0.7981, 0.6914, 0.7793, 0.6909, 0.7793, 0.6909, 0.7981, 0.6914, 0.2207, 0.625, 0.2354, 0.625, 0.2354, 0.6396, 0.2207, 0.6396, 0.8159, 0.5957, 0.8159, 0.6104, 0.8159, 0.6104, 0.8159, 0.5957, 0.2207, 0.5957, 0.2354, 0.5957, 0.2354, 0.6104, 0.2207, 0.6104, 0.8164, 0.6731, 0.8168, 0.6918, 0.8168, 0.6918, 0.8164, 0.6731, 0.2207, 0.6543, 0.2354, 0.6543, 0.2354, 0.6726, 0.2207, 0.6726, 0.25, 0.5957, 0.2354, 0.5957, 0.2354, 0.5774, 0.25, 0.5774, 0.8159, 0.6104, 0.8159, 0.625, 0.8159, 0.625, 0.8159, 0.6104, 0.4632, 0.875, 0.4631, 0.881, 0.4631, 0.881, 0.4632, 0.875, 0.4417, 0.8935, 0.4417, 0.8843, 0.4417, 0.8843, 0.4417, 0.8935, 0.4417, 0.8935, 0.4417, 0.8843, 0.4631, 0.881, 0.4631, 0.887, 0.4631, 0.887, 0.4631, 0.881, 0.4707, 0.8841, 0.4707, 0.8933, 0.4416, 0.875, 0.4417, 0.8843, 0.4341, 0.8896, 0.4341, 0.875, 0.4088, 0.9022, 0.4094, 0.8889, 0.4195, 0.8892, 0.4191, 0.9031, 0.3717, 0.8766, 0.3721, 0.89, 0.362, 0.8908, 0.3618, 0.8769, 0.4191, 0.9031, 0.4195, 0.8892, 0.4341, 0.8896, 0.4341, 0.9043, 0.3618, 0.8769, 0.362, 0.8908, 0.3472, 0.8919, 0.3474, 0.8773, 0.2207, 0.6104, 0.2354, 0.6104, 0.2354, 0.625, 0.2207, 0.625, 0.5, 0.3457, 0.5293, 0.3457, 0.5293, 0.3604, 0.5, 0.3604, 0.8164, 0.6731, 0.8168, 0.6918, 0.8168, 0.6918, 0.8164, 0.6731, 0.7793, 0.5591, 0.7646, 0.5591, 0.7646, 0.5, 0.7793, 0.5, 0.625, 0.3457, 0.625, 0.3604, 0.5659, 0.3604, 0.5659, 0.3457, 0.5659, 0.3457, 0.5659, 0.3604, 0.5293, 0.3604, 0.5293, 0.3457, 0.2207, 0.6726, 0.2354, 0.6726, 0.2354, 0.6909, 0.2207, 0.6909, 0.2207, 0.6909, 0.2354, 0.6909, 0.2354, 0.7078, 0.2207, 0.7098, 0.3725, 0.9033, 0.3721, 0.89, 0.4094, 0.8889, 0.4088, 0.9022, 0.2207, 0.6396, 0.2354, 0.6396, 0.2354, 0.6543, 0.2207, 0.6543, 0.4707, 0.3457, 0.5, 0.3457, 0.5, 0.3604, 0.4707, 0.3604, 0.4707, 0.875, 0.5, 0.875, 0.5, 0.8896, 0.4707, 0.8841, 0.8168, 0.5582, 0.8164, 0.5769, 0.8164, 0.5769, 0.8168, 0.5582, 0.5659, 0.875, 0.5659, 0.8896, 0.5293, 0.8896, 0.5293, 0.875, 0.625, 0.875, 0.625, 0.8896, 0.5659, 0.8896, 0.5659, 0.875, 0.75, 0.6909, 0.7646, 0.6909, 0.7646, 0.75, 0.75, 0.75, 0.8159, 0.6396, 0.8159, 0.6543, 0.8159, 0.6543, 0.8159, 0.6396, 0.4341, 0.375, 0.4341, 0.3604, 0.4707, 0.3604, 0.4707, 0.375, 0.375, 0.375, 0.375, 0.3604, 0.4341, 0.3604, 0.4341, 0.375, 0.25, 0.5591, 0.2354, 0.5591, 0.2354, 0.5, 0.25, 0.5, 0.25, 0.5774, 0.2354, 0.5774, 0.2354, 0.5591, 0.25, 0.5591, 0.75, 0.5591, 0.7646, 0.5591, 0.7646, 0.5591, 0.75, 0.5591, 0.5, 0.875, 0.5293, 0.875, 0.5293, 0.8896, 0.5, 0.8896, 0.2207, 0.625, 0.2207, 0.6396, 0.2024, 0.6396, 0.2024, 0.625, 0.8168, 0.6918, 0.7981, 0.6914, 0.7981, 0.6914, 0.8168, 0.6918, 0.7646, 0.6909, 0.75, 0.6909, 0.75, 0.6909, 0.7646, 0.6909, 0.2207, 0.5957, 0.2207, 0.6104, 0.2024, 0.6104, 0.2024, 0.5957, 0.2207, 0.6543, 0.2207, 0.6726, 0.2022, 0.6728, 0.2024, 0.6543, 0.7981, 0.5586, 0.8168, 0.5582, 0.8168, 0.5582, 0.7981, 0.5586, 0.2207, 0.5957, 0.2024, 0.5957, 0.2022, 0.5772, 0.2207, 0.5774, 0.7981, 0.6914, 0.7793, 0.6909, 0.7793, 0.6909, 0.7981, 0.6914, 0.3894, 0.9294, 0.3991, 0.9158, 0.408, 0.9187, 0.3968, 0.9343, 0.3725, 0.9033, 0.3765, 0.9171, 0.3667, 0.9216, 0.3621, 0.9046, 0.3968, 0.9343, 0.408, 0.9187, 0.421, 0.9226, 0.408, 0.941, 0.3621, 0.9046, 0.3667, 0.9216, 0.3523, 0.9283, 0.3471, 0.9065, 0.4907, 0.9409, 0.4907, 0.9272, 0.5072, 0.9226, 0.5144, 0.9409, 0.443, 0.9134, 0.4427, 0.9283, 0.421, 0.9226, 0.4341, 0.9043, 0.5293, 0.3457, 0.5, 0.3457, 0.5, 0.3274, 0.5293, 0.3274, 0.2207, 0.6104, 0.2207, 0.625, 0.2024, 0.625, 0.2024, 0.6104, 0.8159, 0.6543, 0.8164, 0.6731, 0.8164, 0.6731, 0.8159, 0.6543, 0.5, 0.3457, 0.4707, 0.3457, 0.4707, 0.3274, 0.5, 0.3274, 0.7793, 0.5591, 0.7981, 0.5586, 0.7981, 0.5586, 0.7793, 0.5591, 0.5, 0.9043, 0.5293, 0.9043, 0.5293, 0.9226, 0.5072, 0.9226, 0.2207, 0.6396, 0.2207, 0.6543, 0.2024, 0.6543, 0.2024, 0.6396, 0.5659, 0.3457, 0.5664, 0.3269, 0.625, 0.3279, 0.625, 0.3457, 0.5293, 0.3457, 0.5293, 0.3274, 0.5664, 0.3269, 0.5659, 0.3457, 0.7793, 0.5591, 0.7793, 0.5, 0.7971, 0.5, 0.7981, 0.5586, 0.75, 0.5591, 0.7646, 0.5591, 0.7646, 0.5591, 0.75, 0.5591, 0.4341, 0.3457, 0.375, 0.3457, 0.375, 0.3279, 0.4336, 0.3269, 0.4707, 0.3457, 0.4341, 0.3457, 0.4336, 0.3269, 0.4707, 0.3274, 0.2207, 0.5591, 0.2019, 0.5586, 0.2029, 0.5, 0.2207, 0.5, 0.2207, 0.5774, 0.2022, 0.5772, 0.2019, 0.5586, 0.2207, 0.5591, 0.7793, 0.6909, 0.7981, 0.6914, 0.7971, 0.75, 0.7793, 0.75, 0.8168, 0.6918, 0.7981, 0.6914, 0.7981, 0.6914, 0.8168, 0.6918, 0.5659, 0.9043, 0.625, 0.9043, 0.625, 0.9221, 0.5664, 0.9231, 0.5293, 0.9043, 0.5659, 0.9043, 0.5664, 0.9231, 0.5293, 0.9226, 0.4088, 0.9022, 0.3991, 0.9158, 0.3765, 0.9171, 0.3725, 0.9033, 0.2207, 0.6909, 0.2207, 0.7098, 0.2023, 0.7127, 0.2019, 0.6914, 0.2207, 0.6726, 0.2207, 0.6909, 0.2019, 0.6914, 0.2022, 0.6728, 0.8168, 0.5582, 0.8164, 0.5769, 0.8164, 0.5769, 0.8168, 0.5582, 0.75, 0.5591, 0.7646, 0.5591, 0.7646, 0.5591, 0.75, 0.5591, 0.7793, 0.5591, 0.7981, 0.5586, 0.7981, 0.5586, 0.7793, 0.5591, 0.7981, 0.5586, 0.8168, 0.5582, 0.8168, 0.5582, 0.7981, 0.5586, 0.8168, 0.6918, 0.7981, 0.6914, 0.7981, 0.6914, 0.8168, 0.6918, 0.8164, 0.6731, 0.8168, 0.6918, 0.8168, 0.6918, 0.8164, 0.6731, 0.7646, 0.5591, 0.7793, 0.5591, 0.7793, 0.5591, 0.7646, 0.5591, 0.8159, 0.5957, 0.8159, 0.6104, 0.8159, 0.6104, 0.8159, 0.5957, 0.7793, 0.6909, 0.7646, 0.6909, 0.7646, 0.6909, 0.7793, 0.6909, 0.8159, 0.6543, 0.8164, 0.6731, 0.8164, 0.6731, 0.8159, 0.6543, 0.8159, 0.6396, 0.8159, 0.6543, 0.8159, 0.6543, 0.8159, 0.6396, 0.8164, 0.5769, 0.8159, 0.5957, 0.8159, 0.5957, 0.8164, 0.5769, 0.7981, 0.6914, 0.7793, 0.6909, 0.7793, 0.6909, 0.7981, 0.6914, 0.7646, 0.6909, 0.75, 0.6909, 0.75, 0.6909, 0.7646, 0.6909, 0.8159, 0.625, 0.8159, 0.6396, 0.8159, 0.6396, 0.8159, 0.625, 0.8159, 0.6104, 0.8159, 0.625, 0.8159, 0.625, 0.8159, 0.6104, 0.8164, 0.5769, 0.8159, 0.5957, 0.8159, 0.5957, 0.8164, 0.5769, 0.75, 0.5591, 0.7646, 0.5591, 0.7646, 0.5591, 0.75, 0.5591, 0.7793, 0.6909, 0.7646, 0.6909, 0.7646, 0.6909, 0.7793, 0.6909, 0.7646, 0.5591, 0.7793, 0.5591, 0.7793, 0.5591, 0.7646, 0.5591, 0.7981, 0.5586, 0.8168, 0.5582, 0.8168, 0.5582, 0.7981, 0.5586, 0.8159, 0.625, 0.8159, 0.6396, 0.8159, 0.6396, 0.8159, 0.625, 0.8159, 0.6396, 0.8159, 0.6543, 0.8159, 0.6543, 0.8159, 0.6396, 0.7646, 0.6909, 0.75, 0.6909, 0.75, 0.6909, 0.7646, 0.6909, 0.8159, 0.5957, 0.8159, 0.6104, 0.8159, 0.6104, 0.8159, 0.5957, 0.7981, 0.6914, 0.7793, 0.6909, 0.7793, 0.6909, 0.7981, 0.6914, 0.8159, 0.6543, 0.8164, 0.6731, 0.8164, 0.6731, 0.8159, 0.6543, 0.8168, 0.5582, 0.8164, 0.5769, 0.8164, 0.5769, 0.8168, 0.5582, 0.8159, 0.6104, 0.8159, 0.625, 0.8159, 0.625, 0.8159, 0.6104, 0.7793, 0.5591, 0.7981, 0.5586, 0.7981, 0.5586, 0.7793, 0.5591, 0.8164, 0.6731, 0.8168, 0.6918, 0.8168, 0.6918, 0.8164, 0.6731, 0.8168, 0.6918, 0.7981, 0.6914, 0.7981, 0.6914, 0.8168, 0.6918, 0.75, 0.5591, 0.7646, 0.5591, 0.7646, 0.5591, 0.75, 0.5591, 0.7793, 0.6909, 0.7646, 0.6909, 0.7646, 0.6909, 0.7793, 0.6909, 0.7646, 0.5591, 0.7793, 0.5591, 0.7793, 0.5591, 0.7646, 0.5591, 0.7981, 0.5586, 0.8168, 0.5582, 0.8168, 0.5582, 0.7981, 0.5586, 0.8159, 0.625, 0.8159, 0.6396, 0.8159, 0.6396, 0.8159, 0.625, 0.8159, 0.6396, 0.8159, 0.6543, 0.8159, 0.6543, 0.8159, 0.6396, 0.7646, 0.6909, 0.75, 0.6909, 0.75, 0.6909, 0.7646, 0.6909, 0.8159, 0.5957, 0.8159, 0.6104, 0.8159, 0.6104, 0.8159, 0.5957, 0.7981, 0.6914, 0.7793, 0.6909, 0.7793, 0.6909, 0.7981, 0.6914, 0.8159, 0.6543, 0.8164, 0.6731, 0.8164, 0.6731, 0.8159, 0.6543, 0.8168, 0.5582, 0.8164, 0.5769, 0.8164, 0.5769, 0.8168, 0.5582, 0.8159, 0.6104, 0.8159, 0.625, 0.8159, 0.625, 0.8159, 0.6104, 0.7793, 0.5591, 0.7981, 0.5586, 0.7981, 0.5586, 0.7793, 0.5591, 0.8164, 0.6731, 0.8168, 0.6918, 0.8168, 0.6918, 0.8164, 0.6731, 0.8168, 0.6918, 0.7981, 0.6914, 0.7981, 0.6914, 0.8168, 0.6918, 0.8164, 0.5769, 0.8159, 0.5957, 0.8159, 0.5957, 0.8164, 0.5769, 0.8164, 0.5769, 0.8159, 0.5957, 0.8159, 0.5957, 0.8164, 0.5769, 0.8168, 0.6918, 0.7981, 0.6914, 0.7981, 0.6914, 0.8168, 0.6918, 0.8164, 0.6731, 0.8168, 0.6918, 0.8168, 0.6918, 0.8164, 0.6731, 0.7793, 0.5591, 0.7981, 0.5586, 0.7981, 0.5586, 0.7793, 0.5591, 0.8159, 0.6104, 0.8159, 0.625, 0.8159, 0.625, 0.8159, 0.6104, 0.8168, 0.5582, 0.8164, 0.5769, 0.8164, 0.5769, 0.8168, 0.5582, 0.8159, 0.6543, 0.8164, 0.6731, 0.8164, 0.6731, 0.8159, 0.6543, 0.7981, 0.6914, 0.7793, 0.6909, 0.7793, 0.6909, 0.7981, 0.6914, 0.8159, 0.5957, 0.8159, 0.6104, 0.8159, 0.6104, 0.8159, 0.5957, 0.7646, 0.6909, 0.75, 0.6909, 0.75, 0.6909, 0.7646, 0.6909, 0.8159, 0.6396, 0.8159, 0.6543, 0.8159, 0.6543, 0.8159, 0.6396, 0.8159, 0.625, 0.8159, 0.6396, 0.8159, 0.6396, 0.8159, 0.625, 0.7981, 0.5586, 0.8168, 0.5582, 0.8168, 0.5582, 0.7981, 0.5586, 0.7646, 0.5591, 0.7793, 0.5591, 0.7793, 0.5591, 0.7646, 0.5591, 0.7793, 0.6909, 0.7646, 0.6909, 0.7646, 0.6909, 0.7793, 0.6909, 0.75, 0.5591, 0.7646, 0.5591, 0.7646, 0.5591, 0.75, 0.5591])
me_cube_001.update()

# ---- objects
ob_cube = bpy.data.objects.new('Cube', me_cube_001)

# ---- transforms, parenting, visibility, modifiers, constraints
ob_cube.location = (0.0, 0.0, 0.0)
_m = ob_cube.modifiers.new('Mirror', 'MIRROR')
_m = ob_cube.modifiers.new('Subdivision', 'SUBSURF')
_m.levels = 2

# ---- collection membership
col_collection.objects.link(ob_cube)

# ---- scene / render settings (as saved in the file)
scene.frame_start = 1; scene.frame_end = 250; scene.frame_set(1)
scene.render.engine = 'BLENDER_EEVEE_NEXT'
bpy.context.view_layer.update()

# ---- added for rendering (the .blend has no active camera and no usable light): camera, sun
cam_auto = bpy.data.cameras.new('AutoCamera')
cam_auto.lens = 50.0
cam_auto.sensor_width = 36.0
cam_auto.clip_end = 1000.0
ob_auto_camera = bpy.data.objects.new('AutoCamera', cam_auto)
scene.collection.objects.link(ob_auto_camera)
ob_auto_camera.location = (3.23024, -3.90625, 2.50944)
ob_auto_camera.rotation_euler = (1.09748, -7.21219e-08, 0.694738)
scene.camera = ob_auto_camera
light_auto_sun = bpy.data.lights.new('AutoSun', 'SUN')
light_auto_sun.energy = 3.0
light_auto_sun.angle = 0.0523599
ob_auto_sun = bpy.data.objects.new('AutoSun', light_auto_sun)
scene.collection.objects.link(ob_auto_sun)
ob_auto_sun.rotation_euler = (0.872665, 0.174533, 0.523599)
bpy.context.view_layer.update()
